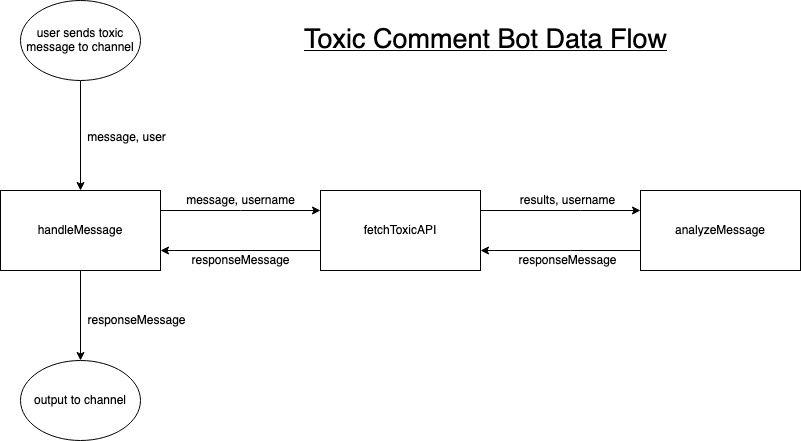

The diagram above was exported from draw.io. Its source (the exported page's mxGraphModel, read from the mxfile embedded in the PNG):
<mxGraphModel dx="1426" dy="831" grid="1" gridSize="10" guides="1" tooltips="1" connect="1" arrows="1" fold="1" page="1" pageScale="1" pageWidth="850" pageHeight="1100" math="0" shadow="0">
  <root>
    <mxCell id="0" />
    <mxCell id="1" parent="0" />
    <mxCell id="hYtaGn-YIsvRNzjXVetb-3" value="" style="edgeStyle=orthogonalEdgeStyle;rounded=0;orthogonalLoop=1;jettySize=auto;html=1;" edge="1" parent="1" source="hYtaGn-YIsvRNzjXVetb-1" target="hYtaGn-YIsvRNzjXVetb-4">
      <mxGeometry relative="1" as="geometry">
        <mxPoint x="160" y="240" as="targetPoint" />
      </mxGeometry>
    </mxCell>
    <mxCell id="hYtaGn-YIsvRNzjXVetb-6" value="" style="edgeStyle=orthogonalEdgeStyle;rounded=0;orthogonalLoop=1;jettySize=auto;html=1;" edge="1" parent="1" source="hYtaGn-YIsvRNzjXVetb-1" target="hYtaGn-YIsvRNzjXVetb-5">
      <mxGeometry relative="1" as="geometry">
        <Array as="points">
          <mxPoint x="280" y="290" />
          <mxPoint x="280" y="290" />
        </Array>
      </mxGeometry>
    </mxCell>
    <mxCell id="hYtaGn-YIsvRNzjXVetb-1" value="handleMessage" style="rounded=0;whiteSpace=wrap;html=1;" vertex="1" parent="1">
      <mxGeometry x="40" y="270" width="160" height="80" as="geometry" />
    </mxCell>
    <mxCell id="hYtaGn-YIsvRNzjXVetb-11" style="edgeStyle=orthogonalEdgeStyle;rounded=0;orthogonalLoop=1;jettySize=auto;html=1;exitX=0;exitY=0.75;exitDx=0;exitDy=0;entryX=1;entryY=0.75;entryDx=0;entryDy=0;" edge="1" parent="1" source="hYtaGn-YIsvRNzjXVetb-5" target="hYtaGn-YIsvRNzjXVetb-1">
      <mxGeometry relative="1" as="geometry" />
    </mxCell>
    <mxCell id="hYtaGn-YIsvRNzjXVetb-13" value="" style="edgeStyle=orthogonalEdgeStyle;rounded=0;orthogonalLoop=1;jettySize=auto;html=1;" edge="1" parent="1" source="hYtaGn-YIsvRNzjXVetb-5" target="hYtaGn-YIsvRNzjXVetb-12">
      <mxGeometry relative="1" as="geometry">
        <Array as="points">
          <mxPoint x="620" y="290" />
          <mxPoint x="620" y="290" />
        </Array>
      </mxGeometry>
    </mxCell>
    <mxCell id="hYtaGn-YIsvRNzjXVetb-5" value="fetchToxicAPI" style="rounded=0;whiteSpace=wrap;html=1;" vertex="1" parent="1">
      <mxGeometry x="360" y="270" width="160" height="80" as="geometry" />
    </mxCell>
    <mxCell id="hYtaGn-YIsvRNzjXVetb-14" style="edgeStyle=orthogonalEdgeStyle;rounded=0;orthogonalLoop=1;jettySize=auto;html=1;entryX=1;entryY=0.75;entryDx=0;entryDy=0;" edge="1" parent="1" source="hYtaGn-YIsvRNzjXVetb-12" target="hYtaGn-YIsvRNzjXVetb-5">
      <mxGeometry relative="1" as="geometry">
        <mxPoint x="570" y="340" as="targetPoint" />
        <Array as="points">
          <mxPoint x="610" y="330" />
          <mxPoint x="610" y="330" />
        </Array>
      </mxGeometry>
    </mxCell>
    <mxCell id="hYtaGn-YIsvRNzjXVetb-12" value="analyzeMessage" style="rounded=0;whiteSpace=wrap;html=1;" vertex="1" parent="1">
      <mxGeometry x="680" y="270" width="160" height="80" as="geometry" />
    </mxCell>
    <mxCell id="hYtaGn-YIsvRNzjXVetb-4" value="output to channel" style="ellipse;whiteSpace=wrap;html=1;" vertex="1" parent="1">
      <mxGeometry x="60" y="440" width="120" height="80" as="geometry" />
    </mxCell>
    <mxCell id="hYtaGn-YIsvRNzjXVetb-10" style="edgeStyle=orthogonalEdgeStyle;rounded=0;orthogonalLoop=1;jettySize=auto;html=1;" edge="1" parent="1" source="hYtaGn-YIsvRNzjXVetb-9" target="hYtaGn-YIsvRNzjXVetb-1">
      <mxGeometry relative="1" as="geometry" />
    </mxCell>
    <mxCell id="hYtaGn-YIsvRNzjXVetb-9" value="user sends toxic message to channel" style="ellipse;whiteSpace=wrap;html=1;" vertex="1" parent="1">
      <mxGeometry x="60" y="80" width="120" height="80" as="geometry" />
    </mxCell>
    <mxCell id="hYtaGn-YIsvRNzjXVetb-15" value="message, username" style="text;html=1;align=center;verticalAlign=middle;resizable=0;points=[];autosize=1;" vertex="1" parent="1">
      <mxGeometry x="220" y="270" width="120" height="20" as="geometry" />
    </mxCell>
    <mxCell id="hYtaGn-YIsvRNzjXVetb-16" value="results, username" style="text;html=1;align=center;verticalAlign=middle;resizable=0;points=[];autosize=1;" vertex="1" parent="1">
      <mxGeometry x="552" y="270" width="110" height="20" as="geometry" />
    </mxCell>
    <mxCell id="hYtaGn-YIsvRNzjXVetb-17" value="responseMessage" style="text;html=1;align=center;verticalAlign=middle;resizable=0;points=[];autosize=1;" vertex="1" parent="1">
      <mxGeometry x="552" y="330" width="110" height="20" as="geometry" />
    </mxCell>
    <mxCell id="hYtaGn-YIsvRNzjXVetb-20" value="responseMessage" style="text;html=1;align=center;verticalAlign=middle;resizable=0;points=[];autosize=1;" vertex="1" parent="1">
      <mxGeometry x="225" y="330" width="110" height="20" as="geometry" />
    </mxCell>
    <mxCell id="hYtaGn-YIsvRNzjXVetb-21" value="message, user" style="text;html=1;align=center;verticalAlign=middle;resizable=0;points=[];autosize=1;" vertex="1" parent="1">
      <mxGeometry x="121" y="207" width="90" height="20" as="geometry" />
    </mxCell>
    <mxCell id="hYtaGn-YIsvRNzjXVetb-23" value="responseMessage" style="text;html=1;align=center;verticalAlign=middle;resizable=0;points=[];autosize=1;" vertex="1" parent="1">
      <mxGeometry x="121" y="390" width="110" height="20" as="geometry" />
    </mxCell>
    <mxCell id="hYtaGn-YIsvRNzjXVetb-24" value="&lt;font style=&quot;font-size: 27px&quot;&gt;&lt;u&gt;&lt;font style=&quot;font-size: 27px&quot;&gt;Toxic Comment Bot Data Flow&lt;/font&gt;&lt;/u&gt;&lt;/font&gt;" style="text;html=1;align=center;verticalAlign=middle;resizable=0;points=[];autosize=1;" vertex="1" parent="1">
      <mxGeometry x="335" y="110" width="380" height="20" as="geometry" />
    </mxCell>
  </root>
</mxGraphModel>